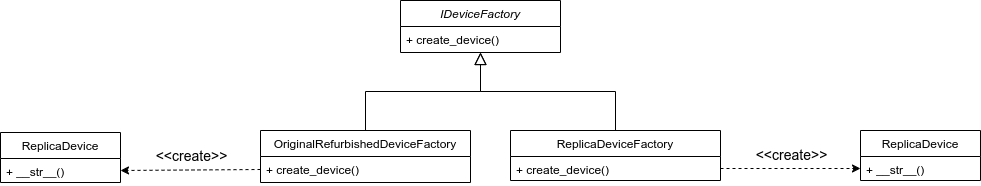

The diagram above was exported from draw.io. Its source (the exported page's mxGraphModel, read from the mxfile embedded in the PNG):
<mxGraphModel dx="1707" dy="531" grid="1" gridSize="10" guides="1" tooltips="1" connect="1" arrows="1" fold="1" page="1" pageScale="1" pageWidth="827" pageHeight="1169" math="0" shadow="0">
  <root>
    <mxCell id="WIyWlLk6GJQsqaUBKTNV-0" />
    <mxCell id="WIyWlLk6GJQsqaUBKTNV-1" parent="WIyWlLk6GJQsqaUBKTNV-0" />
    <mxCell id="zkfFHV4jXpPFQw0GAbJ--0" value="IDeviceFactory" style="swimlane;fontStyle=2;align=center;verticalAlign=top;childLayout=stackLayout;horizontal=1;startSize=26;horizontalStack=0;resizeParent=1;resizeLast=0;collapsible=1;marginBottom=0;rounded=0;shadow=0;strokeWidth=1;" parent="WIyWlLk6GJQsqaUBKTNV-1" vertex="1">
      <mxGeometry x="260" y="80" width="160" height="52" as="geometry">
        <mxRectangle x="260" y="80" width="160" height="26" as="alternateBounds" />
      </mxGeometry>
    </mxCell>
    <mxCell id="zkfFHV4jXpPFQw0GAbJ--1" value="+ create_device()" style="text;align=left;verticalAlign=top;spacingLeft=4;spacingRight=4;overflow=hidden;rotatable=0;points=[[0,0.5],[1,0.5]];portConstraint=eastwest;" parent="zkfFHV4jXpPFQw0GAbJ--0" vertex="1">
      <mxGeometry y="26" width="160" height="26" as="geometry" />
    </mxCell>
    <mxCell id="zkfFHV4jXpPFQw0GAbJ--6" value="OriginalRefurbishedDeviceFactory" style="swimlane;fontStyle=0;align=center;verticalAlign=top;childLayout=stackLayout;horizontal=1;startSize=26;horizontalStack=0;resizeParent=1;resizeLast=0;collapsible=1;marginBottom=0;rounded=0;shadow=0;strokeWidth=1;" parent="WIyWlLk6GJQsqaUBKTNV-1" vertex="1">
      <mxGeometry x="120" y="210" width="210" height="52" as="geometry">
        <mxRectangle x="130" y="210" width="160" height="26" as="alternateBounds" />
      </mxGeometry>
    </mxCell>
    <mxCell id="zkfFHV4jXpPFQw0GAbJ--7" value="+ create_device()" style="text;align=left;verticalAlign=top;spacingLeft=4;spacingRight=4;overflow=hidden;rotatable=0;points=[[0,0.5],[1,0.5]];portConstraint=eastwest;" parent="zkfFHV4jXpPFQw0GAbJ--6" vertex="1">
      <mxGeometry y="26" width="210" height="26" as="geometry" />
    </mxCell>
    <mxCell id="zkfFHV4jXpPFQw0GAbJ--12" value="" style="endArrow=block;endSize=10;endFill=0;shadow=0;strokeWidth=1;rounded=0;edgeStyle=elbowEdgeStyle;elbow=vertical;" parent="WIyWlLk6GJQsqaUBKTNV-1" source="zkfFHV4jXpPFQw0GAbJ--6" target="zkfFHV4jXpPFQw0GAbJ--0" edge="1">
      <mxGeometry width="160" relative="1" as="geometry">
        <mxPoint x="240" y="53" as="sourcePoint" />
        <mxPoint x="240" y="53" as="targetPoint" />
      </mxGeometry>
    </mxCell>
    <mxCell id="zkfFHV4jXpPFQw0GAbJ--13" value="ReplicaDeviceFactory" style="swimlane;fontStyle=0;align=center;verticalAlign=top;childLayout=stackLayout;horizontal=1;startSize=26;horizontalStack=0;resizeParent=1;resizeLast=0;collapsible=1;marginBottom=0;rounded=0;shadow=0;strokeWidth=1;" parent="WIyWlLk6GJQsqaUBKTNV-1" vertex="1">
      <mxGeometry x="370" y="210" width="210" height="50" as="geometry">
        <mxRectangle x="370" y="210" width="170" height="26" as="alternateBounds" />
      </mxGeometry>
    </mxCell>
    <mxCell id="zkfFHV4jXpPFQw0GAbJ--14" value="+ create_device()" style="text;align=left;verticalAlign=top;spacingLeft=4;spacingRight=4;overflow=hidden;rotatable=0;points=[[0,0.5],[1,0.5]];portConstraint=eastwest;" parent="zkfFHV4jXpPFQw0GAbJ--13" vertex="1">
      <mxGeometry y="26" width="210" height="24" as="geometry" />
    </mxCell>
    <mxCell id="zkfFHV4jXpPFQw0GAbJ--16" value="" style="endArrow=block;endSize=10;endFill=0;shadow=0;strokeWidth=1;rounded=0;edgeStyle=elbowEdgeStyle;elbow=vertical;" parent="WIyWlLk6GJQsqaUBKTNV-1" source="zkfFHV4jXpPFQw0GAbJ--13" target="zkfFHV4jXpPFQw0GAbJ--0" edge="1">
      <mxGeometry width="160" relative="1" as="geometry">
        <mxPoint x="250" y="223" as="sourcePoint" />
        <mxPoint x="350" y="121" as="targetPoint" />
      </mxGeometry>
    </mxCell>
    <mxCell id="P40KVxYtF2gIWln2jsIA-1" value="ReplicaDevice" style="swimlane;fontStyle=0;align=center;verticalAlign=top;childLayout=stackLayout;horizontal=1;startSize=26;horizontalStack=0;resizeParent=1;resizeLast=0;collapsible=1;marginBottom=0;rounded=0;shadow=0;strokeWidth=1;" parent="WIyWlLk6GJQsqaUBKTNV-1" vertex="1">
      <mxGeometry x="720" y="210" width="120" height="50" as="geometry">
        <mxRectangle x="700" y="210" width="170" height="26" as="alternateBounds" />
      </mxGeometry>
    </mxCell>
    <mxCell id="P40KVxYtF2gIWln2jsIA-2" value="+ __str__()" style="text;align=left;verticalAlign=top;spacingLeft=4;spacingRight=4;overflow=hidden;rotatable=0;points=[[0,0.5],[1,0.5]];portConstraint=eastwest;" parent="P40KVxYtF2gIWln2jsIA-1" vertex="1">
      <mxGeometry y="26" width="120" height="24" as="geometry" />
    </mxCell>
    <mxCell id="P40KVxYtF2gIWln2jsIA-4" value="" style="endArrow=classic;html=1;rounded=0;entryX=0;entryY=0.5;entryDx=0;entryDy=0;exitX=1;exitY=0.5;exitDx=0;exitDy=0;dashed=1;" parent="WIyWlLk6GJQsqaUBKTNV-1" source="zkfFHV4jXpPFQw0GAbJ--14" target="P40KVxYtF2gIWln2jsIA-2" edge="1">
      <mxGeometry width="50" height="50" relative="1" as="geometry">
        <mxPoint x="590" y="220" as="sourcePoint" />
        <mxPoint x="590" y="200" as="targetPoint" />
      </mxGeometry>
    </mxCell>
    <mxCell id="P40KVxYtF2gIWln2jsIA-5" value="&lt;font style=&quot;font-size: 14px;&quot;&gt;&amp;lt;&amp;lt;create&amp;gt;&amp;gt;&lt;/font&gt;" style="edgeLabel;html=1;align=center;verticalAlign=middle;resizable=0;points=[];" parent="P40KVxYtF2gIWln2jsIA-4" vertex="1" connectable="0">
      <mxGeometry y="2" relative="1" as="geometry">
        <mxPoint y="-12" as="offset" />
      </mxGeometry>
    </mxCell>
    <mxCell id="P40KVxYtF2gIWln2jsIA-6" value="ReplicaDevice" style="swimlane;fontStyle=0;align=center;verticalAlign=top;childLayout=stackLayout;horizontal=1;startSize=26;horizontalStack=0;resizeParent=1;resizeLast=0;collapsible=1;marginBottom=0;rounded=0;shadow=0;strokeWidth=1;" parent="WIyWlLk6GJQsqaUBKTNV-1" vertex="1">
      <mxGeometry x="-140" y="212" width="120" height="50" as="geometry">
        <mxRectangle x="-200" y="211" width="170" height="26" as="alternateBounds" />
      </mxGeometry>
    </mxCell>
    <mxCell id="P40KVxYtF2gIWln2jsIA-7" value="+ __str__()" style="text;align=left;verticalAlign=top;spacingLeft=4;spacingRight=4;overflow=hidden;rotatable=0;points=[[0,0.5],[1,0.5]];portConstraint=eastwest;" parent="P40KVxYtF2gIWln2jsIA-6" vertex="1">
      <mxGeometry y="26" width="120" height="24" as="geometry" />
    </mxCell>
    <mxCell id="P40KVxYtF2gIWln2jsIA-8" value="" style="endArrow=classic;html=1;rounded=0;entryX=1;entryY=0.5;entryDx=0;entryDy=0;exitX=0;exitY=0.5;exitDx=0;exitDy=0;dashed=1;" parent="WIyWlLk6GJQsqaUBKTNV-1" source="zkfFHV4jXpPFQw0GAbJ--7" target="P40KVxYtF2gIWln2jsIA-7" edge="1">
      <mxGeometry width="50" height="50" relative="1" as="geometry">
        <mxPoint x="80" y="310" as="sourcePoint" />
        <mxPoint x="210" y="310" as="targetPoint" />
      </mxGeometry>
    </mxCell>
    <mxCell id="P40KVxYtF2gIWln2jsIA-9" value="&lt;font style=&quot;font-size: 14px;&quot;&gt;&amp;lt;&amp;lt;create&amp;gt;&amp;gt;&lt;/font&gt;" style="edgeLabel;html=1;align=center;verticalAlign=middle;resizable=0;points=[];" parent="P40KVxYtF2gIWln2jsIA-8" vertex="1" connectable="0">
      <mxGeometry y="2" relative="1" as="geometry">
        <mxPoint y="-16" as="offset" />
      </mxGeometry>
    </mxCell>
  </root>
</mxGraphModel>